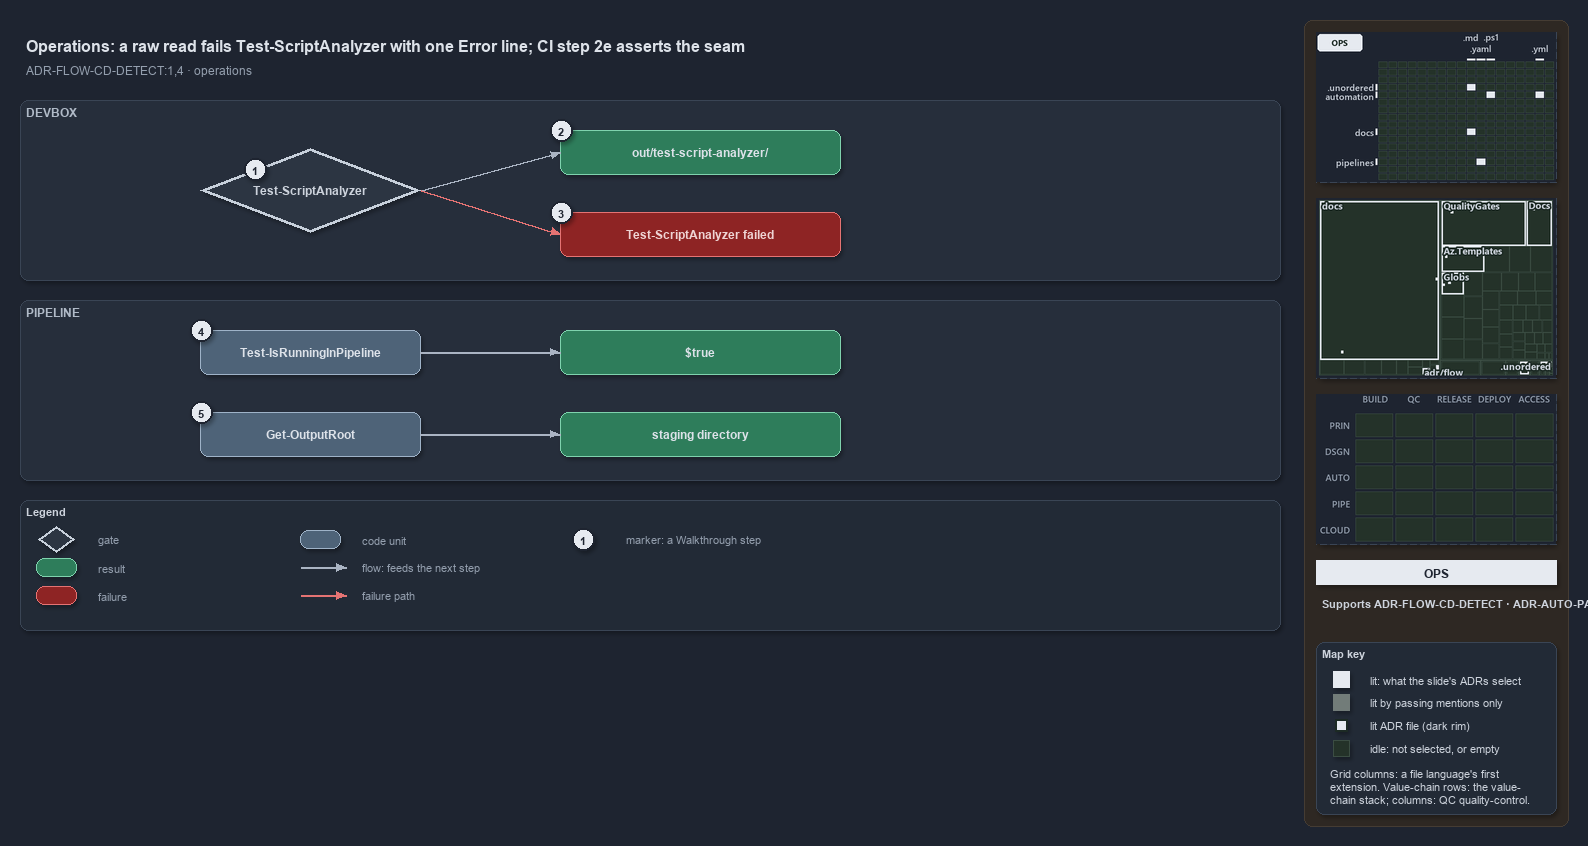

The diagram above was exported from draw.io. Its source (the exported page's mxGraphModel, read from the mxfile embedded in the PNG):
<mxGraphModel dx="1024" dy="768" grid="0" gridSize="10" guides="1" tooltips="1" connect="1" arrows="1" fold="1" page="1" pageScale="1" pageWidth="1572" pageHeight="640" background="#1E2430" math="0" shadow="1">
  <root>
    <mxCell id="0" />
    <mxCell id="1" parent="0" />
    <mxCell id="sidebar-bg" value="" style="rounded=1;arcSize=2;html=1;fillColor=#2E2823;strokeColor=#453C33;shadow=0;" vertex="1" parent="1">
      <mxGeometry x="1304" y="4" width="264" height="806" as="geometry" />
    </mxCell>
    <mxCell id="title" value="Operations: a raw read fails Test-ScriptAnalyzer with one Error line; CI step 2e asserts the seam" style="text;html=1;align=left;verticalAlign=middle;fontSize=16;fontStyle=1;fontColor=#DDE2E9;" vertex="1" parent="1">
      <mxGeometry x="20" y="14" width="1260" height="30" as="geometry" />
    </mxCell>
    <mxCell id="subtitle" value="ADR-FLOW-CD-DETECT:1,4 &amp;#183; operations" style="text;html=1;align=left;verticalAlign=middle;fontSize=12;fontColor=#949FAE;" vertex="1" parent="1">
      <mxGeometry x="20" y="44" width="1240" height="20" as="geometry" />
    </mxCell>
    <mxCell id="band-devbox" value="DEVBOX" style="rounded=1;html=1;arcSize=3;fillColor=#262E3B;strokeColor=#3A4555;verticalAlign=top;align=left;spacingLeft=8;fontStyle=1;fontSize=12;fontColor=#B0BAC7;" vertex="1" parent="1">
      <mxGeometry x="20" y="84" width="1260" height="180" as="geometry" />
    </mxCell>
    <mxCell id="band-pipeline" value="PIPELINE" style="rounded=1;html=1;arcSize=3;fillColor=#262E3B;strokeColor=#3A4555;verticalAlign=top;align=left;spacingLeft=8;fontStyle=1;fontSize=12;fontColor=#B0BAC7;" vertex="1" parent="1">
      <mxGeometry x="20" y="284" width="1260" height="180" as="geometry" />
    </mxCell>
    <mxCell id="g-analyzer" value="&lt;b&gt;Test-ScriptAnalyzer&lt;/b&gt;" style="rhombus;whiteSpace=wrap;html=1;fillColor=#2C3542;strokeColor=#C7D0DB;strokeWidth=3;fontColor=#CDD3DC;fontSize=12;" vertex="1" parent="1">
      <mxGeometry x="200" y="132" width="220" height="84" as="geometry" />
    </mxCell>
    <mxCell id="mark-1" value="1" style="ellipse;html=1;fillColor=#E6EAF0;strokeColor=#1E2430;strokeWidth=2;fontColor=#1E2430;fontStyle=1;fontSize=11;" vertex="1" parent="1">
      <mxGeometry x="244" y="142" width="22" height="22" as="geometry" />
    </mxCell>
    <mxCell id="g-report" value="&lt;b&gt;out/test-script-analyzer/&lt;/b&gt;" style="rounded=1;whiteSpace=wrap;html=1;arcSize=20;fillColor=#2E7D5B;strokeColor=#7FD3AE;fontColor=#DDE2E9;fontSize=12;" vertex="1" parent="1">
      <mxGeometry x="560" y="114" width="280" height="44" as="geometry" />
    </mxCell>
    <mxCell id="mark-2" value="2" style="ellipse;html=1;fillColor=#E6EAF0;strokeColor=#1E2430;strokeWidth=2;fontColor=#1E2430;fontStyle=1;fontSize=11;" vertex="1" parent="1">
      <mxGeometry x="550" y="103" width="22" height="22" as="geometry" />
    </mxCell>
    <mxCell id="g-failed" value="&lt;b&gt;Test-ScriptAnalyzer failed&lt;/b&gt;" style="rounded=1;whiteSpace=wrap;html=1;arcSize=20;fillColor=#8E2424;strokeColor=#E57373;fontColor=#EFD4D4;fontSize=12;" vertex="1" parent="1">
      <mxGeometry x="560" y="196" width="280" height="44" as="geometry" />
    </mxCell>
    <mxCell id="mark-3" value="3" style="ellipse;html=1;fillColor=#E6EAF0;strokeColor=#1E2430;strokeWidth=2;fontColor=#1E2430;fontStyle=1;fontSize=11;" vertex="1" parent="1">
      <mxGeometry x="550" y="185" width="22" height="22" as="geometry" />
    </mxCell>
    <mxCell id="port-analyzer-right" value="" style="text;html=1;strokeColor=none;fillColor=none;" vertex="1" parent="1">
      <mxGeometry x="420" y="174" width="1" height="1" as="geometry" />
    </mxCell>
    <mxCell id="port-report-left" value="" style="text;html=1;strokeColor=none;fillColor=none;" vertex="1" parent="1">
      <mxGeometry x="560" y="136" width="1" height="1" as="geometry" />
    </mxCell>
    <mxCell id="port-failed-left" value="" style="text;html=1;strokeColor=none;fillColor=none;" vertex="1" parent="1">
      <mxGeometry x="560" y="218" width="1" height="1" as="geometry" />
    </mxCell>
    <mxCell id="e-analyzer-report" value="" style="edgeStyle=orthogonalEdgeStyle;rounded=1;html=1;fontSize=10;fontColor=#CDD3DC;endArrow=block;strokeColor=#AAB4C3;shadow=0;" edge="1" parent="1" source="port-analyzer-right" target="port-report-left">
      <mxGeometry relative="1" as="geometry" />
    </mxCell>
    <mxCell id="e-analyzer-failed" value="" style="edgeStyle=orthogonalEdgeStyle;rounded=1;html=1;fontSize=10;fontColor=#CDD3DC;endArrow=block;strokeColor=#AAB4C3;shadow=0;strokeColor=#E57373;" edge="1" parent="1" source="port-analyzer-right" target="port-failed-left">
      <mxGeometry relative="1" as="geometry" />
    </mxCell>
    <mxCell id="g-detect" value="&lt;b&gt;Test-IsRunningInPipeline&lt;/b&gt;" style="rounded=1;whiteSpace=wrap;html=1;arcSize=20;fillColor=#4E6378;strokeColor=#9FB3C8;fontColor=#DDE2E9;fontSize=12;" vertex="1" parent="1">
      <mxGeometry x="200" y="314" width="220" height="44" as="geometry" />
    </mxCell>
    <mxCell id="mark-4" value="4" style="ellipse;html=1;fillColor=#E6EAF0;strokeColor=#1E2430;strokeWidth=2;fontColor=#1E2430;fontStyle=1;fontSize=11;" vertex="1" parent="1">
      <mxGeometry x="190" y="303" width="22" height="22" as="geometry" />
    </mxCell>
    <mxCell id="g-true" value="&lt;b&gt;$true&lt;/b&gt;" style="rounded=1;whiteSpace=wrap;html=1;arcSize=20;fillColor=#2E7D5B;strokeColor=#7FD3AE;fontColor=#DDE2E9;fontSize=12;" vertex="1" parent="1">
      <mxGeometry x="560" y="314" width="280" height="44" as="geometry" />
    </mxCell>
    <mxCell id="g-outputroot" value="&lt;b&gt;Get-OutputRoot&lt;/b&gt;" style="rounded=1;whiteSpace=wrap;html=1;arcSize=20;fillColor=#4E6378;strokeColor=#9FB3C8;fontColor=#DDE2E9;fontSize=12;" vertex="1" parent="1">
      <mxGeometry x="200" y="396" width="220" height="44" as="geometry" />
    </mxCell>
    <mxCell id="mark-5" value="5" style="ellipse;html=1;fillColor=#E6EAF0;strokeColor=#1E2430;strokeWidth=2;fontColor=#1E2430;fontStyle=1;fontSize=11;" vertex="1" parent="1">
      <mxGeometry x="190" y="385" width="22" height="22" as="geometry" />
    </mxCell>
    <mxCell id="g-staging" value="&lt;b&gt;staging directory&lt;/b&gt;" style="rounded=1;whiteSpace=wrap;html=1;arcSize=20;fillColor=#2E7D5B;strokeColor=#7FD3AE;fontColor=#DDE2E9;fontSize=12;" vertex="1" parent="1">
      <mxGeometry x="560" y="396" width="280" height="44" as="geometry" />
    </mxCell>
    <mxCell id="e-detect-true" value="" style="edgeStyle=orthogonalEdgeStyle;rounded=1;html=1;fontSize=10;fontColor=#CDD3DC;endArrow=block;strokeColor=#AAB4C3;shadow=0;" edge="1" parent="1" source="g-detect" target="g-true">
      <mxGeometry relative="1" as="geometry" />
    </mxCell>
    <mxCell id="e-outputroot-staging" value="" style="edgeStyle=orthogonalEdgeStyle;rounded=1;html=1;fontSize=10;fontColor=#CDD3DC;endArrow=block;strokeColor=#AAB4C3;shadow=0;" edge="1" parent="1" source="g-outputroot" target="g-staging">
      <mxGeometry relative="1" as="geometry" />
    </mxCell>
    <mxCell id="legend" value="&lt;b&gt;Legend&lt;/b&gt;" style="rounded=1;whiteSpace=wrap;html=1;arcSize=6;fillColor=#222A36;strokeColor=#3A4555;align=left;verticalAlign=top;spacing=8;fontSize=11;fontColor=#CDD3DC;" vertex="1" parent="1">
      <mxGeometry x="20" y="484" width="1260" height="130" as="geometry" />
    </mxCell>
    <mxCell id="lg-0" value="" style="rhombus;html=1;fillColor=#2C3542;strokeColor=#C7D0DB;strokeWidth=2;fontColor=#CDD3DC;" vertex="1" parent="1">
      <mxGeometry x="38" y="510" width="36" height="26" as="geometry" />
    </mxCell>
    <mxCell id="lg-0-t" value="gate" style="text;html=1;align=left;verticalAlign=middle;fontSize=11;fontColor=#949FAE;" vertex="1" parent="1">
      <mxGeometry x="92" y="513" width="230" height="20" as="geometry" />
    </mxCell>
    <mxCell id="lg-1" value="" style="rounded=1;html=1;arcSize=20;fillColor=#2E7D5B;strokeColor=#7FD3AE;" vertex="1" parent="1">
      <mxGeometry x="36" y="542" width="40" height="18" as="geometry" />
    </mxCell>
    <mxCell id="lg-1-t" value="result" style="text;html=1;align=left;verticalAlign=middle;fontSize=11;fontColor=#949FAE;" vertex="1" parent="1">
      <mxGeometry x="92" y="541" width="230" height="20" as="geometry" />
    </mxCell>
    <mxCell id="lg-2" value="" style="rounded=1;html=1;arcSize=20;fillColor=#8E2424;strokeColor=#E57373;" vertex="1" parent="1">
      <mxGeometry x="36" y="570" width="40" height="18" as="geometry" />
    </mxCell>
    <mxCell id="lg-2-t" value="failure" style="text;html=1;align=left;verticalAlign=middle;fontSize=11;fontColor=#949FAE;" vertex="1" parent="1">
      <mxGeometry x="92" y="569" width="230" height="20" as="geometry" />
    </mxCell>
    <mxCell id="lg-3" value="" style="rounded=1;html=1;arcSize=20;fillColor=#4E6378;strokeColor=#9FB3C8;" vertex="1" parent="1">
      <mxGeometry x="300" y="514" width="40" height="18" as="geometry" />
    </mxCell>
    <mxCell id="lg-3-t" value="code unit" style="text;html=1;align=left;verticalAlign=middle;fontSize=11;fontColor=#949FAE;" vertex="1" parent="1">
      <mxGeometry x="356" y="513" width="230" height="20" as="geometry" />
    </mxCell>
    <mxCell id="lg-4-a" value="" style="text;html=1;strokeColor=none;fillColor=none;" vertex="1" parent="1">
      <mxGeometry x="300" y="551" width="1" height="1" as="geometry" />
    </mxCell>
    <mxCell id="lg-4-b" value="" style="text;html=1;strokeColor=none;fillColor=none;" vertex="1" parent="1">
      <mxGeometry x="346" y="551" width="1" height="1" as="geometry" />
    </mxCell>
    <mxCell id="lg-4" value="" style="edgeStyle=orthogonalEdgeStyle;rounded=1;html=1;fontSize=10;fontColor=#CDD3DC;endArrow=block;strokeColor=#AAB4C3;shadow=0;" edge="1" parent="1" source="lg-4-a" target="lg-4-b">
      <mxGeometry relative="1" as="geometry" />
    </mxCell>
    <mxCell id="lg-4-t" value="flow: feeds the next step" style="text;html=1;align=left;verticalAlign=middle;fontSize=11;fontColor=#949FAE;" vertex="1" parent="1">
      <mxGeometry x="356" y="541" width="230" height="20" as="geometry" />
    </mxCell>
    <mxCell id="lg-5-a" value="" style="text;html=1;strokeColor=none;fillColor=none;" vertex="1" parent="1">
      <mxGeometry x="300" y="579" width="1" height="1" as="geometry" />
    </mxCell>
    <mxCell id="lg-5-b" value="" style="text;html=1;strokeColor=none;fillColor=none;" vertex="1" parent="1">
      <mxGeometry x="346" y="579" width="1" height="1" as="geometry" />
    </mxCell>
    <mxCell id="lg-5" value="" style="edgeStyle=orthogonalEdgeStyle;rounded=1;html=1;fontSize=10;fontColor=#CDD3DC;endArrow=block;strokeColor=#AAB4C3;shadow=0;strokeColor=#E57373;" edge="1" parent="1" source="lg-5-a" target="lg-5-b">
      <mxGeometry relative="1" as="geometry" />
    </mxCell>
    <mxCell id="lg-5-t" value="failure path" style="text;html=1;align=left;verticalAlign=middle;fontSize=11;fontColor=#949FAE;" vertex="1" parent="1">
      <mxGeometry x="356" y="569" width="230" height="20" as="geometry" />
    </mxCell>
    <mxCell id="lg-6" value="1" style="ellipse;html=1;fillColor=#E6EAF0;strokeColor=#1E2430;strokeWidth=2;fontColor=#1E2430;fontStyle=1;fontSize=11;" vertex="1" parent="1">
      <mxGeometry x="572" y="512" width="22" height="22" as="geometry" />
    </mxCell>
    <mxCell id="lg-6-t" value="marker: a Walkthrough step" style="text;html=1;align=left;verticalAlign=middle;fontSize=11;fontColor=#949FAE;" vertex="1" parent="1">
      <mxGeometry x="620" y="513" width="230" height="20" as="geometry" />
    </mxCell>
    <mxCell id="minimap-grid" value="" style="shape=image;imageAspect=0;rounded=1;arcSize=4;whiteSpace=wrap;html=1;fillColor=#262E3B;strokeColor=#3A4555;dashed=1;fontColor=#949FAE;fontSize=11;image=data:image/png,(base64 omitted: 10920 chars);" vertex="1" parent="1">
      <mxGeometry x="1316" y="16" width="240" height="150" as="geometry" />
    </mxCell>
    <mxCell id="minimap-tree" value="" style="shape=image;imageAspect=0;rounded=1;arcSize=4;whiteSpace=wrap;html=1;fillColor=#262E3B;strokeColor=#3A4555;dashed=1;fontColor=#949FAE;fontSize=11;image=data:image/png,(base64 omitted: 19908 chars);" vertex="1" parent="1">
      <mxGeometry x="1316" y="182" width="240" height="180" as="geometry" />
    </mxCell>
    <mxCell id="minimap-chain" value="" style="shape=image;imageAspect=0;rounded=1;arcSize=4;whiteSpace=wrap;html=1;fillColor=#262E3B;strokeColor=#3A4555;dashed=1;fontColor=#949FAE;fontSize=11;image=data:image/png,(base64 omitted: 11912 chars);" vertex="1" parent="1">
      <mxGeometry x="1316" y="378" width="240" height="150" as="geometry" />
    </mxCell>
    <mxCell id="lens-badge" value="OPS" style="rounded=0;whiteSpace=wrap;html=1;align=center;verticalAlign=middle;fontSize=12;fontStyle=1;fontColor=#1E2430;fillColor=#E6EAF0;strokeColor=none;" vertex="1" parent="1">
      <mxGeometry x="1316" y="544" width="240" height="24" as="geometry" />
    </mxCell>
    <mxCell id="supports" value="&lt;b&gt;Supports&lt;/b&gt; ADR-FLOW-CD-DETECT &amp;#183; ADR-AUTO-PARITY" style="text;html=1;whiteSpace=wrap;align=left;verticalAlign=top;fontSize=11;fontColor=#CDD3DC;" vertex="1" parent="1">
      <mxGeometry x="1316" y="576" width="240" height="38" as="geometry" />
    </mxCell>
    <mxCell id="mapkey" value="&lt;b&gt;Map key&lt;/b&gt;" style="rounded=1;arcSize=6;whiteSpace=wrap;html=1;align=left;verticalAlign=top;fontSize=11;fontColor=#CDD3DC;fillColor=#222A36;strokeColor=#3A4555;spacingLeft=8;spacingTop=2;" vertex="1" parent="1">
      <mxGeometry x="1316" y="626" width="240" height="172" as="geometry" />
    </mxCell>
    <mxCell id="mapkey-lit" value="" style="rounded=0;html=1;fillColor=#E6EAF0;strokeColor=#E6EAF0;" vertex="1" parent="1">
      <mxGeometry x="1333.0" y="655.0" width="16" height="16" as="geometry" />
    </mxCell>
    <mxCell id="mapkey-lit-text" value="lit: what the slide's ADRs select" style="text;html=1;align=left;verticalAlign=middle;fontSize=11;fontColor=#CDD3DC;" vertex="1" parent="1">
      <mxGeometry x="1364" y="653" width="184" height="20" as="geometry" />
    </mxCell>
    <mxCell id="mapkey-touched" value="" style="rounded=0;html=1;fillColor=#727C79;strokeColor=#727C79;" vertex="1" parent="1">
      <mxGeometry x="1333.0" y="678.0" width="16" height="16" as="geometry" />
    </mxCell>
    <mxCell id="mapkey-touched-text" value="lit by passing mentions only" style="text;html=1;align=left;verticalAlign=middle;fontSize=11;fontColor=#CDD3DC;" vertex="1" parent="1">
      <mxGeometry x="1364" y="676" width="184" height="20" as="geometry" />
    </mxCell>
    <mxCell id="mapkey-adr" value="" style="rounded=0;html=1;fillColor=#E6EAF0;strokeColor=#1C2A24;strokeWidth=2;" vertex="1" parent="1">
      <mxGeometry x="1335.0" y="703.0" width="12" height="12" as="geometry" />
    </mxCell>
    <mxCell id="mapkey-adr-text" value="lit ADR file (dark rim)" style="text;html=1;align=left;verticalAlign=middle;fontSize=11;fontColor=#CDD3DC;" vertex="1" parent="1">
      <mxGeometry x="1364" y="699" width="184" height="20" as="geometry" />
    </mxCell>
    <mxCell id="mapkey-idle" value="" style="rounded=0;html=1;fillColor=#243229;strokeColor=#3B4D43;" vertex="1" parent="1">
      <mxGeometry x="1333.0" y="724.0" width="16" height="16" as="geometry" />
    </mxCell>
    <mxCell id="mapkey-idle-text" value="idle: not selected, or empty" style="text;html=1;align=left;verticalAlign=middle;fontSize=11;fontColor=#CDD3DC;" vertex="1" parent="1">
      <mxGeometry x="1364" y="722" width="184" height="20" as="geometry" />
    </mxCell>
    <mxCell id="mapkey-codes" value="Grid columns: a file language's first&lt;br&gt;extension. Value-chain rows: the value-&lt;br&gt;chain stack; columns: QC quality-control." style="text;html=1;align=left;verticalAlign=top;whiteSpace=wrap;fontSize=11;fontColor=#CDD3DC;" vertex="1" parent="1">
      <mxGeometry x="1324" y="746" width="224" height="46" as="geometry" />
    </mxCell>
  </root>
</mxGraphModel>